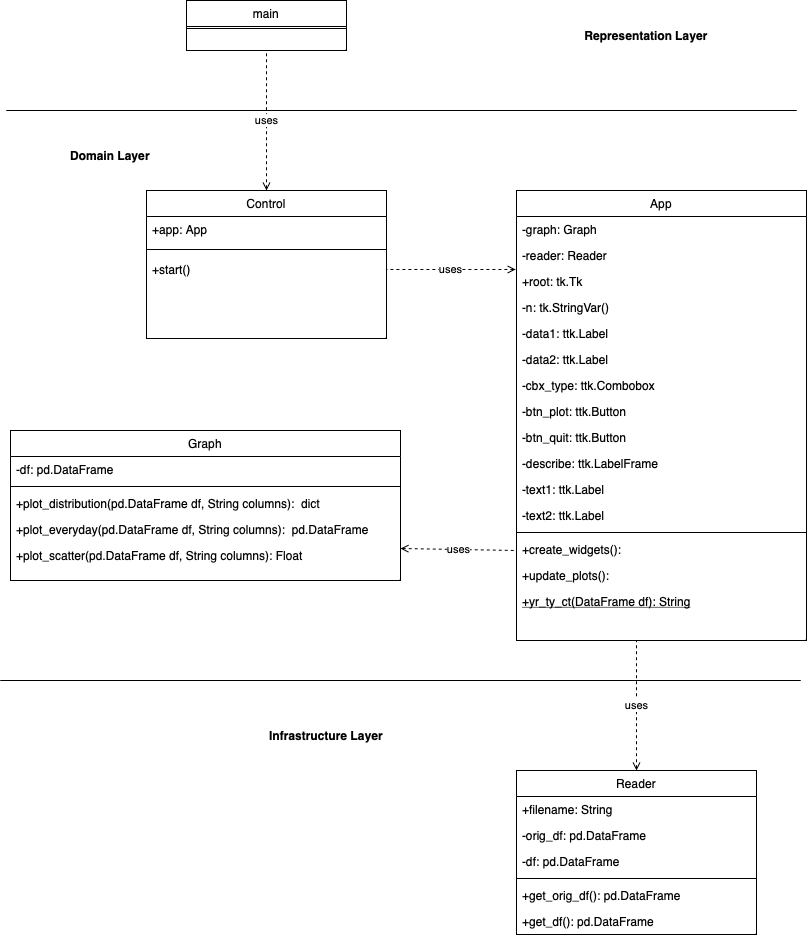

The diagram above was exported from draw.io. Its source (the exported page's mxGraphModel, read from the mxfile embedded in the PNG):
<mxGraphModel dx="954" dy="622" grid="1" gridSize="10" guides="1" tooltips="1" connect="1" arrows="1" fold="1" page="1" pageScale="1" pageWidth="827" pageHeight="1169" background="#ffffff" math="0" shadow="0">
  <root>
    <mxCell id="WIyWlLk6GJQsqaUBKTNV-0" />
    <mxCell id="WIyWlLk6GJQsqaUBKTNV-1" parent="WIyWlLk6GJQsqaUBKTNV-0" />
    <mxCell id="0rH4ziKQYRQmWsaidy-8-17" value="" style="endArrow=none;html=1;rounded=0;" parent="WIyWlLk6GJQsqaUBKTNV-1" edge="1">
      <mxGeometry width="50" height="50" relative="1" as="geometry">
        <mxPoint x="20" y="160" as="sourcePoint" />
        <mxPoint x="810" y="160" as="targetPoint" />
      </mxGeometry>
    </mxCell>
    <mxCell id="0rH4ziKQYRQmWsaidy-8-18" value="" style="endArrow=none;html=1;rounded=0;" parent="WIyWlLk6GJQsqaUBKTNV-1" edge="1">
      <mxGeometry width="50" height="50" relative="1" as="geometry">
        <mxPoint x="14" y="730" as="sourcePoint" />
        <mxPoint x="814" y="730" as="targetPoint" />
      </mxGeometry>
    </mxCell>
    <mxCell id="l1HdH6_TCsHq2CtUSKvB-45" value="Graph" style="swimlane;fontStyle=0;align=center;verticalAlign=top;childLayout=stackLayout;horizontal=1;startSize=26;horizontalStack=0;resizeParent=1;resizeLast=0;collapsible=1;marginBottom=0;rounded=0;shadow=0;strokeWidth=1;" vertex="1" parent="WIyWlLk6GJQsqaUBKTNV-1">
      <mxGeometry x="24" y="480" width="390" height="150" as="geometry">
        <mxRectangle x="130" y="380" width="160" height="26" as="alternateBounds" />
      </mxGeometry>
    </mxCell>
    <mxCell id="l1HdH6_TCsHq2CtUSKvB-46" value="-df: pd.DataFrame" style="text;align=left;verticalAlign=top;spacingLeft=4;spacingRight=4;overflow=hidden;rotatable=0;points=[[0,0.5],[1,0.5]];portConstraint=eastwest;" vertex="1" parent="l1HdH6_TCsHq2CtUSKvB-45">
      <mxGeometry y="26" width="390" height="26" as="geometry" />
    </mxCell>
    <mxCell id="l1HdH6_TCsHq2CtUSKvB-47" value="" style="line;html=1;strokeWidth=1;align=left;verticalAlign=middle;spacingTop=-1;spacingLeft=3;spacingRight=3;rotatable=0;labelPosition=right;points=[];portConstraint=eastwest;" vertex="1" parent="l1HdH6_TCsHq2CtUSKvB-45">
      <mxGeometry y="52" width="390" height="8" as="geometry" />
    </mxCell>
    <mxCell id="l1HdH6_TCsHq2CtUSKvB-48" value="+plot_distribution(pd.DataFrame df, String columns):  dict" style="text;align=left;verticalAlign=top;spacingLeft=4;spacingRight=4;overflow=hidden;rotatable=0;points=[[0,0.5],[1,0.5]];portConstraint=eastwest;" vertex="1" parent="l1HdH6_TCsHq2CtUSKvB-45">
      <mxGeometry y="60" width="390" height="26" as="geometry" />
    </mxCell>
    <mxCell id="l1HdH6_TCsHq2CtUSKvB-49" value="+plot_everyday(pd.DataFrame df, String columns):  pd.DataFrame" style="text;align=left;verticalAlign=top;spacingLeft=4;spacingRight=4;overflow=hidden;rotatable=0;points=[[0,0.5],[1,0.5]];portConstraint=eastwest;" vertex="1" parent="l1HdH6_TCsHq2CtUSKvB-45">
      <mxGeometry y="86" width="390" height="26" as="geometry" />
    </mxCell>
    <mxCell id="l1HdH6_TCsHq2CtUSKvB-50" value="+plot_scatter(pd.DataFrame df, String columns): Float" style="text;align=left;verticalAlign=top;spacingLeft=4;spacingRight=4;overflow=hidden;rotatable=0;points=[[0,0.5],[1,0.5]];portConstraint=eastwest;" vertex="1" parent="l1HdH6_TCsHq2CtUSKvB-45">
      <mxGeometry y="112" width="390" height="26" as="geometry" />
    </mxCell>
    <mxCell id="l1HdH6_TCsHq2CtUSKvB-51" value="App" style="swimlane;fontStyle=0;align=center;verticalAlign=top;childLayout=stackLayout;horizontal=1;startSize=26;horizontalStack=0;resizeParent=1;resizeLast=0;collapsible=1;marginBottom=0;rounded=0;shadow=0;strokeWidth=1;" vertex="1" parent="WIyWlLk6GJQsqaUBKTNV-1">
      <mxGeometry x="530" y="240" width="290" height="450" as="geometry">
        <mxRectangle x="130" y="380" width="160" height="26" as="alternateBounds" />
      </mxGeometry>
    </mxCell>
    <mxCell id="l1HdH6_TCsHq2CtUSKvB-52" value="-graph: Graph" style="text;align=left;verticalAlign=top;spacingLeft=4;spacingRight=4;overflow=hidden;rotatable=0;points=[[0,0.5],[1,0.5]];portConstraint=eastwest;" vertex="1" parent="l1HdH6_TCsHq2CtUSKvB-51">
      <mxGeometry y="26" width="290" height="26" as="geometry" />
    </mxCell>
    <mxCell id="l1HdH6_TCsHq2CtUSKvB-53" value="-reader: Reader" style="text;align=left;verticalAlign=top;spacingLeft=4;spacingRight=4;overflow=hidden;rotatable=0;points=[[0,0.5],[1,0.5]];portConstraint=eastwest;" vertex="1" parent="l1HdH6_TCsHq2CtUSKvB-51">
      <mxGeometry y="52" width="290" height="26" as="geometry" />
    </mxCell>
    <mxCell id="l1HdH6_TCsHq2CtUSKvB-54" value="+root: tk.Tk" style="text;align=left;verticalAlign=top;spacingLeft=4;spacingRight=4;overflow=hidden;rotatable=0;points=[[0,0.5],[1,0.5]];portConstraint=eastwest;" vertex="1" parent="l1HdH6_TCsHq2CtUSKvB-51">
      <mxGeometry y="78" width="290" height="26" as="geometry" />
    </mxCell>
    <mxCell id="l1HdH6_TCsHq2CtUSKvB-55" value="-n: tk.StringVar()" style="text;align=left;verticalAlign=top;spacingLeft=4;spacingRight=4;overflow=hidden;rotatable=0;points=[[0,0.5],[1,0.5]];portConstraint=eastwest;" vertex="1" parent="l1HdH6_TCsHq2CtUSKvB-51">
      <mxGeometry y="104" width="290" height="26" as="geometry" />
    </mxCell>
    <mxCell id="l1HdH6_TCsHq2CtUSKvB-56" value="-data1: ttk.Label" style="text;align=left;verticalAlign=top;spacingLeft=4;spacingRight=4;overflow=hidden;rotatable=0;points=[[0,0.5],[1,0.5]];portConstraint=eastwest;" vertex="1" parent="l1HdH6_TCsHq2CtUSKvB-51">
      <mxGeometry y="130" width="290" height="26" as="geometry" />
    </mxCell>
    <mxCell id="l1HdH6_TCsHq2CtUSKvB-57" value="-data2: ttk.Label&#10;" style="text;align=left;verticalAlign=top;spacingLeft=4;spacingRight=4;overflow=hidden;rotatable=0;points=[[0,0.5],[1,0.5]];portConstraint=eastwest;" vertex="1" parent="l1HdH6_TCsHq2CtUSKvB-51">
      <mxGeometry y="156" width="290" height="26" as="geometry" />
    </mxCell>
    <mxCell id="l1HdH6_TCsHq2CtUSKvB-58" value="-cbx_type: ttk.Combobox" style="text;align=left;verticalAlign=top;spacingLeft=4;spacingRight=4;overflow=hidden;rotatable=0;points=[[0,0.5],[1,0.5]];portConstraint=eastwest;" vertex="1" parent="l1HdH6_TCsHq2CtUSKvB-51">
      <mxGeometry y="182" width="290" height="26" as="geometry" />
    </mxCell>
    <mxCell id="l1HdH6_TCsHq2CtUSKvB-59" value="-btn_plot: ttk.Button" style="text;align=left;verticalAlign=top;spacingLeft=4;spacingRight=4;overflow=hidden;rotatable=0;points=[[0,0.5],[1,0.5]];portConstraint=eastwest;" vertex="1" parent="l1HdH6_TCsHq2CtUSKvB-51">
      <mxGeometry y="208" width="290" height="26" as="geometry" />
    </mxCell>
    <mxCell id="l1HdH6_TCsHq2CtUSKvB-60" value="-btn_quit: ttk.Button" style="text;align=left;verticalAlign=top;spacingLeft=4;spacingRight=4;overflow=hidden;rotatable=0;points=[[0,0.5],[1,0.5]];portConstraint=eastwest;" vertex="1" parent="l1HdH6_TCsHq2CtUSKvB-51">
      <mxGeometry y="234" width="290" height="26" as="geometry" />
    </mxCell>
    <mxCell id="l1HdH6_TCsHq2CtUSKvB-61" value="-describe: ttk.LabelFrame" style="text;align=left;verticalAlign=top;spacingLeft=4;spacingRight=4;overflow=hidden;rotatable=0;points=[[0,0.5],[1,0.5]];portConstraint=eastwest;" vertex="1" parent="l1HdH6_TCsHq2CtUSKvB-51">
      <mxGeometry y="260" width="290" height="26" as="geometry" />
    </mxCell>
    <mxCell id="l1HdH6_TCsHq2CtUSKvB-62" value="-text1: ttk.Label" style="text;align=left;verticalAlign=top;spacingLeft=4;spacingRight=4;overflow=hidden;rotatable=0;points=[[0,0.5],[1,0.5]];portConstraint=eastwest;" vertex="1" parent="l1HdH6_TCsHq2CtUSKvB-51">
      <mxGeometry y="286" width="290" height="26" as="geometry" />
    </mxCell>
    <mxCell id="l1HdH6_TCsHq2CtUSKvB-63" value="-text2: ttk.Label" style="text;align=left;verticalAlign=top;spacingLeft=4;spacingRight=4;overflow=hidden;rotatable=0;points=[[0,0.5],[1,0.5]];portConstraint=eastwest;" vertex="1" parent="l1HdH6_TCsHq2CtUSKvB-51">
      <mxGeometry y="312" width="290" height="26" as="geometry" />
    </mxCell>
    <mxCell id="l1HdH6_TCsHq2CtUSKvB-64" value="" style="line;html=1;strokeWidth=1;align=left;verticalAlign=middle;spacingTop=-1;spacingLeft=3;spacingRight=3;rotatable=0;labelPosition=right;points=[];portConstraint=eastwest;" vertex="1" parent="l1HdH6_TCsHq2CtUSKvB-51">
      <mxGeometry y="338" width="290" height="8" as="geometry" />
    </mxCell>
    <mxCell id="l1HdH6_TCsHq2CtUSKvB-65" value="+create_widgets():" style="text;align=left;verticalAlign=top;spacingLeft=4;spacingRight=4;overflow=hidden;rotatable=0;points=[[0,0.5],[1,0.5]];portConstraint=eastwest;" vertex="1" parent="l1HdH6_TCsHq2CtUSKvB-51">
      <mxGeometry y="346" width="290" height="26" as="geometry" />
    </mxCell>
    <mxCell id="l1HdH6_TCsHq2CtUSKvB-66" value="+update_plots():" style="text;align=left;verticalAlign=top;spacingLeft=4;spacingRight=4;overflow=hidden;rotatable=0;points=[[0,0.5],[1,0.5]];portConstraint=eastwest;" vertex="1" parent="l1HdH6_TCsHq2CtUSKvB-51">
      <mxGeometry y="372" width="290" height="26" as="geometry" />
    </mxCell>
    <mxCell id="l1HdH6_TCsHq2CtUSKvB-67" value="+yr_ty_ct(DataFrame df): String" style="text;align=left;verticalAlign=top;spacingLeft=4;spacingRight=4;overflow=hidden;rotatable=0;points=[[0,0.5],[1,0.5]];portConstraint=eastwest;fontStyle=4" vertex="1" parent="l1HdH6_TCsHq2CtUSKvB-51">
      <mxGeometry y="398" width="290" height="26" as="geometry" />
    </mxCell>
    <mxCell id="l1HdH6_TCsHq2CtUSKvB-68" value="uses" style="endArrow=none;html=1;rounded=0;entryX=1;entryY=0.5;entryDx=0;entryDy=0;dashed=1;startArrow=open;startFill=0;exitX=-0.003;exitY=0.038;exitDx=0;exitDy=0;exitPerimeter=0;" edge="1" parent="WIyWlLk6GJQsqaUBKTNV-1" source="l1HdH6_TCsHq2CtUSKvB-54" target="l1HdH6_TCsHq2CtUSKvB-88">
      <mxGeometry width="50" height="50" relative="1" as="geometry">
        <mxPoint x="520" y="331" as="sourcePoint" />
        <mxPoint x="284" y="345" as="targetPoint" />
      </mxGeometry>
    </mxCell>
    <mxCell id="l1HdH6_TCsHq2CtUSKvB-69" value="" style="endArrow=none;html=1;rounded=0;" edge="1" parent="WIyWlLk6GJQsqaUBKTNV-1">
      <mxGeometry width="50" height="50" relative="1" as="geometry">
        <mxPoint x="20" y="160" as="sourcePoint" />
        <mxPoint x="810" y="160" as="targetPoint" />
      </mxGeometry>
    </mxCell>
    <mxCell id="l1HdH6_TCsHq2CtUSKvB-70" value="" style="endArrow=none;html=1;rounded=0;" edge="1" parent="WIyWlLk6GJQsqaUBKTNV-1">
      <mxGeometry width="50" height="50" relative="1" as="geometry">
        <mxPoint x="14" y="730" as="sourcePoint" />
        <mxPoint x="814" y="730" as="targetPoint" />
      </mxGeometry>
    </mxCell>
    <mxCell id="l1HdH6_TCsHq2CtUSKvB-71" value="&lt;b&gt;Infrastructure Layer&lt;/b&gt;" style="text;html=1;strokeColor=none;fillColor=none;align=center;verticalAlign=middle;whiteSpace=wrap;rounded=0;" vertex="1" parent="WIyWlLk6GJQsqaUBKTNV-1">
      <mxGeometry x="260" y="770" width="160" height="30" as="geometry" />
    </mxCell>
    <mxCell id="l1HdH6_TCsHq2CtUSKvB-72" value="&lt;b&gt;Representation Layer&lt;/b&gt;" style="text;html=1;strokeColor=none;fillColor=none;align=center;verticalAlign=middle;whiteSpace=wrap;rounded=0;" vertex="1" parent="WIyWlLk6GJQsqaUBKTNV-1">
      <mxGeometry x="580" y="70" width="160" height="30" as="geometry" />
    </mxCell>
    <mxCell id="l1HdH6_TCsHq2CtUSKvB-73" value="&lt;b&gt;Domain Layer&lt;/b&gt;" style="text;html=1;strokeColor=none;fillColor=none;align=center;verticalAlign=middle;whiteSpace=wrap;rounded=0;" vertex="1" parent="WIyWlLk6GJQsqaUBKTNV-1">
      <mxGeometry x="44" y="190" width="160" height="30" as="geometry" />
    </mxCell>
    <mxCell id="l1HdH6_TCsHq2CtUSKvB-74" value="Reader" style="swimlane;fontStyle=0;align=center;verticalAlign=top;childLayout=stackLayout;horizontal=1;startSize=26;horizontalStack=0;resizeParent=1;resizeLast=0;collapsible=1;marginBottom=0;rounded=0;shadow=0;strokeWidth=1;" vertex="1" parent="WIyWlLk6GJQsqaUBKTNV-1">
      <mxGeometry x="530" y="820" width="240" height="164" as="geometry">
        <mxRectangle x="130" y="380" width="160" height="26" as="alternateBounds" />
      </mxGeometry>
    </mxCell>
    <mxCell id="l1HdH6_TCsHq2CtUSKvB-75" value="+filename: String" style="text;align=left;verticalAlign=top;spacingLeft=4;spacingRight=4;overflow=hidden;rotatable=0;points=[[0,0.5],[1,0.5]];portConstraint=eastwest;fontStyle=0" vertex="1" parent="l1HdH6_TCsHq2CtUSKvB-74">
      <mxGeometry y="26" width="240" height="26" as="geometry" />
    </mxCell>
    <mxCell id="l1HdH6_TCsHq2CtUSKvB-76" value="-orig_df: pd.DataFrame" style="text;align=left;verticalAlign=top;spacingLeft=4;spacingRight=4;overflow=hidden;rotatable=0;points=[[0,0.5],[1,0.5]];portConstraint=eastwest;fontStyle=0" vertex="1" parent="l1HdH6_TCsHq2CtUSKvB-74">
      <mxGeometry y="52" width="240" height="26" as="geometry" />
    </mxCell>
    <mxCell id="l1HdH6_TCsHq2CtUSKvB-77" value="-df: pd.DataFrame" style="text;align=left;verticalAlign=top;spacingLeft=4;spacingRight=4;overflow=hidden;rotatable=0;points=[[0,0.5],[1,0.5]];portConstraint=eastwest;fontStyle=0" vertex="1" parent="l1HdH6_TCsHq2CtUSKvB-74">
      <mxGeometry y="78" width="240" height="26" as="geometry" />
    </mxCell>
    <mxCell id="l1HdH6_TCsHq2CtUSKvB-78" value="" style="line;html=1;strokeWidth=1;align=left;verticalAlign=middle;spacingTop=-1;spacingLeft=3;spacingRight=3;rotatable=0;labelPosition=right;points=[];portConstraint=eastwest;" vertex="1" parent="l1HdH6_TCsHq2CtUSKvB-74">
      <mxGeometry y="104" width="240" height="8" as="geometry" />
    </mxCell>
    <mxCell id="l1HdH6_TCsHq2CtUSKvB-79" value="+get_orig_df(): pd.DataFrame" style="text;align=left;verticalAlign=top;spacingLeft=4;spacingRight=4;overflow=hidden;rotatable=0;points=[[0,0.5],[1,0.5]];portConstraint=eastwest;" vertex="1" parent="l1HdH6_TCsHq2CtUSKvB-74">
      <mxGeometry y="112" width="240" height="26" as="geometry" />
    </mxCell>
    <mxCell id="l1HdH6_TCsHq2CtUSKvB-80" value="+get_df(): pd.DataFrame" style="text;align=left;verticalAlign=top;spacingLeft=4;spacingRight=4;overflow=hidden;rotatable=0;points=[[0,0.5],[1,0.5]];portConstraint=eastwest;" vertex="1" parent="l1HdH6_TCsHq2CtUSKvB-74">
      <mxGeometry y="138" width="240" height="26" as="geometry" />
    </mxCell>
    <mxCell id="l1HdH6_TCsHq2CtUSKvB-81" value="main" style="swimlane;fontStyle=0;align=center;verticalAlign=top;childLayout=stackLayout;horizontal=1;startSize=26;horizontalStack=0;resizeParent=1;resizeLast=0;collapsible=1;marginBottom=0;rounded=0;shadow=0;strokeWidth=1;" vertex="1" parent="WIyWlLk6GJQsqaUBKTNV-1">
      <mxGeometry x="200" y="50" width="160" height="50" as="geometry">
        <mxRectangle x="230" y="140" width="160" height="26" as="alternateBounds" />
      </mxGeometry>
    </mxCell>
    <mxCell id="l1HdH6_TCsHq2CtUSKvB-82" value="" style="line;html=1;strokeWidth=1;align=left;verticalAlign=middle;spacingTop=-1;spacingLeft=3;spacingRight=3;rotatable=0;labelPosition=right;points=[];portConstraint=eastwest;" vertex="1" parent="l1HdH6_TCsHq2CtUSKvB-81">
      <mxGeometry y="26" width="160" height="4" as="geometry" />
    </mxCell>
    <mxCell id="l1HdH6_TCsHq2CtUSKvB-83" value="uses" style="endArrow=none;html=1;rounded=0;entryX=0.5;entryY=1;entryDx=0;entryDy=0;dashed=1;startArrow=open;startFill=0;exitX=0.5;exitY=0;exitDx=0;exitDy=0;" edge="1" parent="WIyWlLk6GJQsqaUBKTNV-1" source="l1HdH6_TCsHq2CtUSKvB-85" target="l1HdH6_TCsHq2CtUSKvB-81">
      <mxGeometry width="50" height="50" relative="1" as="geometry">
        <mxPoint x="655" y="190" as="sourcePoint" />
        <mxPoint x="665" y="270" as="targetPoint" />
      </mxGeometry>
    </mxCell>
    <mxCell id="l1HdH6_TCsHq2CtUSKvB-85" value="Control" style="swimlane;fontStyle=0;align=center;verticalAlign=top;childLayout=stackLayout;horizontal=1;startSize=26;horizontalStack=0;resizeParent=1;resizeLast=0;collapsible=1;marginBottom=0;rounded=0;shadow=0;strokeWidth=1;" vertex="1" parent="WIyWlLk6GJQsqaUBKTNV-1">
      <mxGeometry x="160" y="240" width="240" height="148" as="geometry">
        <mxRectangle x="130" y="380" width="160" height="26" as="alternateBounds" />
      </mxGeometry>
    </mxCell>
    <mxCell id="l1HdH6_TCsHq2CtUSKvB-86" value="+app: App" style="text;align=left;verticalAlign=top;spacingLeft=4;spacingRight=4;overflow=hidden;rotatable=0;points=[[0,0.5],[1,0.5]];portConstraint=eastwest;" vertex="1" parent="l1HdH6_TCsHq2CtUSKvB-85">
      <mxGeometry y="26" width="240" height="26" as="geometry" />
    </mxCell>
    <mxCell id="l1HdH6_TCsHq2CtUSKvB-87" value="" style="line;html=1;strokeWidth=1;align=left;verticalAlign=middle;spacingTop=-1;spacingLeft=3;spacingRight=3;rotatable=0;labelPosition=right;points=[];portConstraint=eastwest;" vertex="1" parent="l1HdH6_TCsHq2CtUSKvB-85">
      <mxGeometry y="52" width="240" height="14" as="geometry" />
    </mxCell>
    <mxCell id="l1HdH6_TCsHq2CtUSKvB-88" value="+start()" style="text;align=left;verticalAlign=top;spacingLeft=4;spacingRight=4;overflow=hidden;rotatable=0;points=[[0,0.5],[1,0.5]];portConstraint=eastwest;" vertex="1" parent="l1HdH6_TCsHq2CtUSKvB-85">
      <mxGeometry y="66" width="240" height="26" as="geometry" />
    </mxCell>
    <mxCell id="l1HdH6_TCsHq2CtUSKvB-89" value="uses" style="endArrow=none;html=1;rounded=0;dashed=1;startArrow=open;startFill=0;exitX=1;exitY=0.231;exitDx=0;exitDy=0;exitPerimeter=0;" edge="1" parent="WIyWlLk6GJQsqaUBKTNV-1" source="l1HdH6_TCsHq2CtUSKvB-50">
      <mxGeometry x="-0.0009" width="50" height="50" relative="1" as="geometry">
        <mxPoint x="420" y="600" as="sourcePoint" />
        <mxPoint x="530" y="600" as="targetPoint" />
        <mxPoint as="offset" />
      </mxGeometry>
    </mxCell>
    <mxCell id="l1HdH6_TCsHq2CtUSKvB-90" value="uses" style="endArrow=none;html=1;rounded=0;dashed=1;startArrow=open;startFill=0;exitX=0.5;exitY=0;exitDx=0;exitDy=0;" edge="1" parent="WIyWlLk6GJQsqaUBKTNV-1" source="l1HdH6_TCsHq2CtUSKvB-74">
      <mxGeometry x="-0.0009" width="50" height="50" relative="1" as="geometry">
        <mxPoint x="414" y="670" as="sourcePoint" />
        <mxPoint x="650" y="690" as="targetPoint" />
        <mxPoint as="offset" />
      </mxGeometry>
    </mxCell>
  </root>
</mxGraphModel>